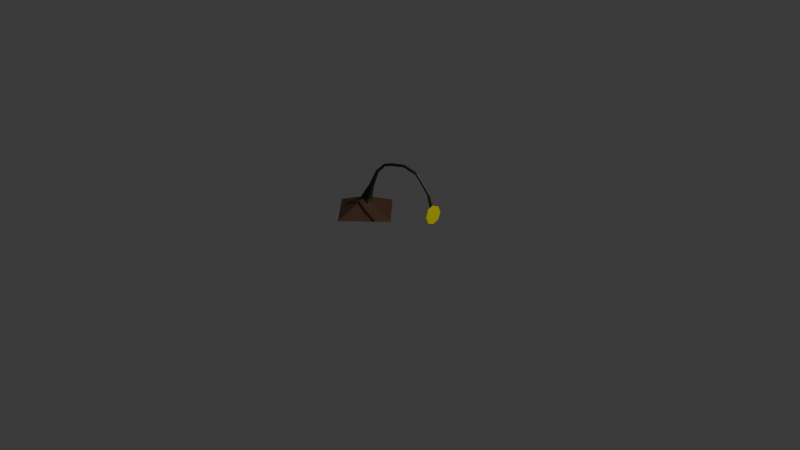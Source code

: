 # Source: true_bait.blend  (saved by Blender 4.3.34; exported with 4.5.12 LTS)
import bpy
from mathutils import Matrix  # noqa: F401  (used for matrix-valued properties, if any)

bpy.ops.wm.read_factory_settings(use_empty=True)
scene = bpy.context.scene
scene.name = 'Scene'

# ---- collections
col_collection = bpy.data.collections.new('Collection'); scene.collection.children.link(col_collection)

# ---- materials (node trees are filled in below, after node groups)
mat_material_002 = bpy.data.materials.new('Material.002')
mat_material_001 = bpy.data.materials.new('Material.001')
mat_material_004 = bpy.data.materials.new('Material.004')
mat_material_005 = bpy.data.materials.new('Material.005')
mat_material_006 = bpy.data.materials.new('Material.006')
mat_material_007 = bpy.data.materials.new('Material.007')
mat_material = bpy.data.materials.new('Material')

# ---- material node trees
mat_material_002.use_nodes = True; mat_material_002.node_tree.nodes.clear()
_N = mat_material_002.node_tree.nodes; _L = mat_material_002.node_tree.links
n0 = _N.new('ShaderNodeBsdfPrincipled'); n0.name = 'Principled BSDF'; n0.location = (10, 300)
n0.inputs[0].default_value = (0.0, 1.0, 0.9345, 1.0)
n1 = _N.new('ShaderNodeOutputMaterial'); n1.name = 'Material Output'; n1.location = (300, 300)
_L.new(n0.outputs[0], n1.inputs[0])
n1.is_active_output = True
mat_material_001.use_nodes = True; mat_material_001.node_tree.nodes.clear()
_N = mat_material_001.node_tree.nodes; _L = mat_material_001.node_tree.links
n0 = _N.new('ShaderNodeBsdfPrincipled'); n0.name = 'Principled BSDF'; n0.location = (10, 300)
n0.inputs[0].default_value = (0.02843, 0.04374, 0.009721, 1.0)
n1 = _N.new('ShaderNodeOutputMaterial'); n1.name = 'Material Output'; n1.location = (300, 300)
_L.new(n0.outputs[0], n1.inputs[0])
n1.is_active_output = True
mat_material_004.use_nodes = True; mat_material_004.node_tree.nodes.clear()
_N = mat_material_004.node_tree.nodes; _L = mat_material_004.node_tree.links
n0 = _N.new('ShaderNodeBsdfPrincipled'); n0.name = 'Principled BSDF'; n0.location = (10, 300)
n0.inputs[0].default_value = (0.09251, 0.1489, 0.0269, 1.0)
n1 = _N.new('ShaderNodeOutputMaterial'); n1.name = 'Material Output'; n1.location = (300, 300)
_L.new(n0.outputs[0], n1.inputs[0])
n1.is_active_output = True
mat_material_005.use_nodes = True; mat_material_005.node_tree.nodes.clear()
_N = mat_material_005.node_tree.nodes; _L = mat_material_005.node_tree.links
n0 = _N.new('ShaderNodeBsdfPrincipled'); n0.name = 'Principled BSDF'; n0.location = (10, 300)
n0.inputs[0].default_value = (0.3047, 0.009322, 0.03153, 1.0)
n1 = _N.new('ShaderNodeOutputMaterial'); n1.name = 'Material Output'; n1.location = (300, 300)
_L.new(n0.outputs[0], n1.inputs[0])
n1.is_active_output = True
mat_material_006.use_nodes = True; mat_material_006.node_tree.nodes.clear()
_N = mat_material_006.node_tree.nodes; _L = mat_material_006.node_tree.links
n0 = _N.new('ShaderNodeBsdfPrincipled'); n0.name = 'Principled BSDF'; n0.location = (10, 300)
n0.inputs[0].default_value = (0.1981, 0.08329, 0.0896, 1.0)
n1 = _N.new('ShaderNodeOutputMaterial'); n1.name = 'Material Output'; n1.location = (300, 300)
_L.new(n0.outputs[0], n1.inputs[0])
n1.is_active_output = True
mat_material_007.use_nodes = True; mat_material_007.node_tree.nodes.clear()
_N = mat_material_007.node_tree.nodes; _L = mat_material_007.node_tree.links
n0 = _N.new('ShaderNodeBsdfPrincipled'); n0.name = 'Principled BSDF'; n0.location = (10, 300)
n0.inputs[0].default_value = (0.8001, 0.7156, 0.01677, 1.0)
n1 = _N.new('ShaderNodeOutputMaterial'); n1.name = 'Material Output'; n1.location = (300, 300)
_L.new(n0.outputs[0], n1.inputs[0])
n1.is_active_output = True
mat_material.use_nodes = True; mat_material.node_tree.nodes.clear()
_N = mat_material.node_tree.nodes; _L = mat_material.node_tree.links
n0 = _N.new('ShaderNodeBsdfPrincipled'); n0.name = 'Principled BSDF'; n0.location = (10, 300)
n0.inputs[0].default_value = (0.06908, 0.02866, 0.009953, 1.0)
n1 = _N.new('ShaderNodeOutputMaterial'); n1.name = 'Material Output'; n1.location = (300, 300)
_L.new(n0.outputs[0], n1.inputs[0])
n1.is_active_output = True

# ---- world
world_world = bpy.data.worlds.new('World'); scene.world = world_world
world_world.use_nodes = True; world_world.node_tree.nodes.clear()
_N = world_world.node_tree.nodes; _L = world_world.node_tree.links
n0 = _N.new('ShaderNodeOutputWorld'); n0.name = 'World Output'; n0.location = (300, 300)
n1 = _N.new('ShaderNodeBackground'); n1.name = 'Background'; n1.location = (10, 300)
n1.inputs[0].default_value = (0.05088, 0.05088, 0.05088, 1.0)
_L.new(n1.outputs[0], n0.inputs[0])
n0.is_active_output = True
world_world.color = (0.05088, 0.05088, 0.05088)
world_world.sun_shadow_jitter_overblur = 0.0

# ---- cameras
cam_camera = bpy.data.cameras.new('Camera')
cam_camera.clip_end = 100.0
cam_camera.ortho_scale = 7.314

# ---- lights
light_light = bpy.data.lights.new('Light', 'POINT')
light_light.energy = 1000.0
light_light.shadow_soft_size = 0.1

# ---- meshes
me_cube_001 = bpy.data.meshes.new('Cube.001')
me_cube_001.from_pydata([(-0.4089, 0.000606, -0.2983), (-0.5433, 0.0006059, -0.2312), (-0.4357, 0.02439, -0.2241), (-0.5219, 0.02653, -0.1863), (-0.522, -0.03211, -0.1892), (-0.4376, -0.03189, -0.2261), (-0.4191, 0.0467, -0.3087), (-0.4306, 0.0006157, -0.2191), (-0.5441, 0.05017, -0.2528), (-0.5205, 0.0005947, -0.1727), (-0.5442, -0.05536, -0.2556), (-0.4211, -0.05462, -0.3107), (-0.3818, 9.597e-05, -0.05743), (-0.4245, 8.602e-05, -0.03533), (-0.3842, 0.0114, -0.05979), (-0.4252, 0.01243, -0.0418), (-0.4252, -0.01547, -0.04319), (-0.3851, -0.01537, -0.06075), (-0.3111, 0.0005273, 0.1127), (-0.3299, 0.0005215, 0.1338), (-0.3129, 0.007174, 0.1119), (-0.3316, 0.007773, 0.1304), (-0.332, -0.008622, 0.1297), (-0.3136, -0.00856, 0.1116), (-0.2042, 0.001285, 0.2143), (-0.2126, 0.001279, 0.2413), (-0.2062, 0.007931, 0.2143), (-0.2156, 0.008531, 0.2389), (-0.2162, -0.007865, 0.2384), (-0.207, -0.007802, 0.2143), (-0.09051, 0.001878, 0.2533), (-0.09893, 0.001872, 0.2803), (-0.0925, 0.008524, 0.2533), (-0.1019, 0.009124, 0.2779), (-0.1025, -0.007271, 0.2774), (-0.09328, -0.007209, 0.2533), (-0.09205, 0.001878, 0.2527), (-0.09722, 0.001872, 0.2805), (-0.09401, 0.008524, 0.2529), (-0.1005, 0.009124, 0.2785), (-0.1011, -0.007271, 0.278), (-0.09479, -0.007209, 0.253), (0.07474, 0.002748, 0.2891), (0.08085, 0.002743, 0.3167), (0.07303, 0.009395, 0.2901), (0.07707, 0.009994, 0.3161), (0.07628, -0.006401, 0.3159), (0.07235, -0.006339, 0.2905), (0.2363, 0.003595, 0.2592), (0.2555, 0.003589, 0.28), (0.2353, 0.01024, 0.2609), (0.2519, 0.01084, 0.2813), (0.2511, -0.005554, 0.2816), (0.2349, -0.005492, 0.2616), (0.3154, 0.004114, 0.1901), (0.3346, 0.004108, 0.2109), (0.3144, 0.01076, 0.1919), (0.331, 0.01136, 0.2123), (0.3303, -0.005036, 0.2125), (0.314, -0.004973, 0.1925), (0.314, 0.004114, 0.1912), (0.3356, 0.004108, 0.2095), (0.3133, 0.01076, 0.193), (0.3323, 0.01136, 0.2113), (0.3315, -0.005036, 0.2116), (0.313, -0.004973, 0.1937), (0.4008, 0.00478, 0.09541), (0.428, 0.004774, 0.1031), (0.4009, 0.01143, 0.09739), (0.4257, 0.01203, 0.1062), (0.4252, -0.004369, 0.1068), (0.4009, -0.004307, 0.09818), (0.4412, 0.005445, -0.03312), (0.4685, 0.005439, -0.0254), (0.4413, 0.01209, -0.03114), (0.4661, 0.01269, -0.02235), (0.4656, -0.003704, -0.02174), (0.4413, -0.003642, -0.03035), (0.4747, 0.09801, -0.08803), (0.4858, 0.09801, -0.08803), (0.4747, 0.06947, -0.1569), (0.4858, 0.06947, -0.1569), (0.4747, 0.0005817, -0.1855), (0.4858, 0.0005817, -0.1855), (0.4747, -0.06831, -0.1569), (0.4858, -0.06831, -0.1569), (0.4747, -0.09684, -0.08803), (0.4858, -0.09684, -0.08803), (0.4747, -0.06831, -0.01914), (0.4858, -0.06831, -0.01914), (0.4747, 0.0005817, 0.009392), (0.4858, 0.0005817, 0.009392), (0.4747, 0.06947, -0.01914), (0.4858, 0.06947, -0.01914)], [], [(5, 7, 12, 17), (2, 3, 15, 14), (2, 7, 0, 6), (9, 3, 8, 1), (4, 9, 1, 10), (7, 5, 11, 0), (5, 4, 10, 11), (3, 2, 6, 8), (17, 12, 18, 23), (14, 15, 21, 20), (3, 9, 13, 15), (4, 5, 17, 16), (9, 4, 16, 13), (7, 2, 14, 12), (19, 22, 28, 25), (22, 23, 29, 28), (15, 13, 19, 21), (16, 17, 23, 22), (13, 16, 22, 19), (12, 14, 20, 18), (29, 24, 30, 35), (26, 27, 33, 32), (18, 20, 26, 24), (20, 21, 27, 26), (23, 18, 24, 29), (21, 19, 25, 27), (31, 34, 40, 37), (34, 35, 41, 40), (27, 25, 31, 33), (28, 29, 35, 34), (25, 28, 34, 31), (24, 26, 32, 30), (41, 36, 42, 47), (38, 39, 45, 44), (30, 32, 38, 36), (32, 33, 39, 38), (35, 30, 36, 41), (33, 31, 37, 39), (43, 46, 52, 49), (46, 47, 53, 52), (39, 37, 43, 45), (40, 41, 47, 46), (37, 40, 46, 43), (36, 38, 44, 42), (53, 48, 54, 59), (50, 51, 57, 56), (42, 44, 50, 48), (44, 45, 51, 50), (47, 42, 48, 53), (45, 43, 49, 51), (55, 58, 64, 61), (58, 59, 65, 64), (51, 49, 55, 57), (52, 53, 59, 58), (49, 52, 58, 55), (48, 50, 56, 54), (63, 61, 67, 69), (65, 60, 66, 71), (54, 56, 62, 60), (56, 57, 63, 62), (59, 54, 60, 65), (57, 55, 61, 63), (71, 66, 72, 77), (68, 69, 75, 74), (64, 65, 71, 70), (61, 64, 70, 67), (60, 62, 68, 66), (62, 63, 69, 68), (72, 73, 76, 77), (75, 90, 92), (69, 67, 73, 75), (70, 71, 77, 76), (67, 70, 76, 73), (66, 68, 74, 72), (78, 79, 81, 80), (80, 81, 83, 82), (82, 83, 85, 84), (84, 85, 87, 86), (86, 87, 89, 88), (88, 89, 91, 90), (81, 79, 93, 91, 89, 87, 85, 83), (90, 91, 93, 92), (92, 93, 79, 78), (74, 92, 78), (73, 90, 75), (73, 72, 88), (72, 82, 84), (72, 80, 82), (74, 78, 80), (74, 75, 92), (73, 88, 90), (72, 84, 86), (72, 74, 80), (72, 86, 88)])
me_cube_001.polygons.foreach_set('material_index', [1, 1, 1, 1, 1, 1, 1, 1, 1, 1, 1, 1, 1, 1, 1, 1, 1, 1, 1, 1, 1, 1, 1, 1, 1, 1, 1, 1, 1, 1, 1, 1, 1, 1, 1, 1, 1, 1, 1, 1, 1, 1, 1, 1, 1, 1, 1, 1, 1, 1, 1, 1, 1, 1, 1, 1, 1, 1, 1, 1, 1, 1, 1, 1, 1, 1, 1, 1, 1, 5, 1, 1, 1, 1, 5, 5, 5, 5, 5, 5, 5, 5, 5, 5, 1, 5, 5, 5, 5, 5, 5, 5, 5, 5])
_uv = me_cube_001.uv_layers.new(name='UVMap')
_uv.uv.foreach_set('vector', [0.6787, 0.632, 0.6779, 0.6247, 0.6779, 0.6247, 0.6787, 0.632, 0.6785, 0.6194, 0.6966, 0.6182, 0.6966, 0.6182, 0.6785, 0.6194, 0.6785, 0.6194, 0.6779, 0.6247, 0.6733, 0.6249, 0.6743, 0.6144, 0.6971, 0.6239, 0.6966, 0.6182, 0.7008, 0.6129, 0.7018, 0.6239, 0.6964, 0.6316, 0.6971, 0.6239, 0.7018, 0.6239, 0.7007, 0.6367, 0.6779, 0.6247, 0.6787, 0.632, 0.6745, 0.6374, 0.6733, 0.6249, 0.6787, 0.632, 0.6964, 0.6316, 0.7007, 0.6367, 0.6745, 0.6374, 0.6966, 0.6182, 0.6785, 0.6194, 0.6743, 0.6144, 0.7008, 0.6129, 0.6787, 0.632, 0.6779, 0.6247, 0.6779, 0.6247, 0.6787, 0.632, 0.6785, 0.6194, 0.6966, 0.6182, 0.6966, 0.6182, 0.6785, 0.6194, 0.6966, 0.6182, 0.6971, 0.6239, 0.6971, 0.6239, 0.6966, 0.6182, 0.6964, 0.6316, 0.6787, 0.632, 0.6787, 0.632, 0.6964, 0.6316, 0.6971, 0.6239, 0.6964, 0.6316, 0.6964, 0.6316, 0.6971, 0.6239, 0.6779, 0.6247, 0.6785, 0.6194, 0.6785, 0.6194, 0.6779, 0.6247, 0.6971, 0.6239, 0.6964, 0.6316, 0.6964, 0.6316, 0.6971, 0.6239, 0.6964, 0.6316, 0.6787, 0.632, 0.6787, 0.632, 0.6964, 0.6316, 0.6966, 0.6182, 0.6971, 0.6239, 0.6971, 0.6239, 0.6966, 0.6182, 0.6964, 0.6316, 0.6787, 0.632, 0.6787, 0.632, 0.6964, 0.6316, 0.6971, 0.6239, 0.6964, 0.6316, 0.6964, 0.6316, 0.6971, 0.6239, 0.6779, 0.6247, 0.6785, 0.6194, 0.6785, 0.6194, 0.6779, 0.6247, 0.6787, 0.632, 0.6779, 0.6247, 0.6779, 0.6247, 0.6787, 0.632, 0.6785, 0.6194, 0.6966, 0.6182, 0.6966, 0.6182, 0.6785, 0.6194, 0.6779, 0.6247, 0.6785, 0.6194, 0.6785, 0.6194, 0.6779, 0.6247, 0.6785, 0.6194, 0.6966, 0.6182, 0.6966, 0.6182, 0.6785, 0.6194, 0.6787, 0.632, 0.6779, 0.6247, 0.6779, 0.6247, 0.6787, 0.632, 0.6966, 0.6182, 0.6971, 0.6239, 0.6971, 0.6239, 0.6966, 0.6182, 0.6971, 0.6239, 0.6964, 0.6316, 0.6964, 0.6316, 0.6971, 0.6239, 0.6964, 0.6316, 0.6787, 0.632, 0.6787, 0.632, 0.6964, 0.6316, 0.6966, 0.6182, 0.6971, 0.6239, 0.6971, 0.6239, 0.6966, 0.6182, 0.6964, 0.6316, 0.6787, 0.632, 0.6787, 0.632, 0.6964, 0.6316, 0.6971, 0.6239, 0.6964, 0.6316, 0.6964, 0.6316, 0.6971, 0.6239, 0.6779, 0.6247, 0.6785, 0.6194, 0.6785, 0.6194, 0.6779, 0.6247, 0.6787, 0.632, 0.6779, 0.6247, 0.6779, 0.6247, 0.6787, 0.632, 0.6785, 0.6194, 0.6966, 0.6182, 0.6966, 0.6182, 0.6785, 0.6194, 0.6779, 0.6247, 0.6785, 0.6194, 0.6785, 0.6194, 0.6779, 0.6247, 0.6785, 0.6194, 0.6966, 0.6182, 0.6966, 0.6182, 0.6785, 0.6194, 0.6787, 0.632, 0.6779, 0.6247, 0.6779, 0.6247, 0.6787, 0.632, 0.6966, 0.6182, 0.6971, 0.6239, 0.6971, 0.6239, 0.6966, 0.6182, 0.6971, 0.6239, 0.6964, 0.6316, 0.6964, 0.6316, 0.6971, 0.6239, 0.6964, 0.6316, 0.6787, 0.632, 0.6787, 0.632, 0.6964, 0.6316, 0.6966, 0.6182, 0.6971, 0.6239, 0.6971, 0.6239, 0.6966, 0.6182, 0.6964, 0.6316, 0.6787, 0.632, 0.6787, 0.632, 0.6964, 0.6316, 0.6971, 0.6239, 0.6964, 0.6316, 0.6964, 0.6316, 0.6971, 0.6239, 0.6779, 0.6247, 0.6785, 0.6194, 0.6785, 0.6194, 0.6779, 0.6247, 0.6787, 0.632, 0.6779, 0.6247, 0.6779, 0.6247, 0.6787, 0.632, 0.6785, 0.6194, 0.6966, 0.6182, 0.6966, 0.6182, 0.6785, 0.6194, 0.6779, 0.6247, 0.6785, 0.6194, 0.6785, 0.6194, 0.6779, 0.6247, 0.6785, 0.6194, 0.6966, 0.6182, 0.6966, 0.6182, 0.6785, 0.6194, 0.6787, 0.632, 0.6779, 0.6247, 0.6779, 0.6247, 0.6787, 0.632, 0.6966, 0.6182, 0.6971, 0.6239, 0.6971, 0.6239, 0.6966, 0.6182, 0.6971, 0.6239, 0.6964, 0.6316, 0.6964, 0.6316, 0.6971, 0.6239, 0.6964, 0.6316, 0.6787, 0.632, 0.6787, 0.632, 0.6964, 0.6316, 0.6966, 0.6182, 0.6971, 0.6239, 0.6971, 0.6239, 0.6966, 0.6182, 0.6964, 0.6316, 0.6787, 0.632, 0.6787, 0.632, 0.6964, 0.6316, 0.6971, 0.6239, 0.6964, 0.6316, 0.6964, 0.6316, 0.6971, 0.6239, 0.6779, 0.6247, 0.6785, 0.6194, 0.6785, 0.6194, 0.6779, 0.6247, 0.6966, 0.6182, 0.6971, 0.6239, 0.6971, 0.6239, 0.6966, 0.6182, 0.6787, 0.632, 0.6779, 0.6247, 0.6779, 0.6247, 0.6787, 0.632, 0.6779, 0.6247, 0.6785, 0.6194, 0.6785, 0.6194, 0.6779, 0.6247, 0.6785, 0.6194, 0.6966, 0.6182, 0.6966, 0.6182, 0.6785, 0.6194, 0.6787, 0.632, 0.6779, 0.6247, 0.6779, 0.6247, 0.6787, 0.632, 0.6966, 0.6182, 0.6971, 0.6239, 0.6971, 0.6239, 0.6966, 0.6182, 0.6787, 0.632, 0.6779, 0.6247, 0.6779, 0.6247, 0.6787, 0.632, 0.6785, 0.6194, 0.6966, 0.6182, 0.6966, 0.6182, 0.6785, 0.6194, 0.6964, 0.6316, 0.6787, 0.632, 0.6787, 0.632, 0.6964, 0.6316, 0.6971, 0.6239, 0.6964, 0.6316, 0.6964, 0.6316, 0.6971, 0.6239, 0.6779, 0.6247, 0.6785, 0.6194, 0.6785, 0.6194, 0.6779, 0.6247, 0.6785, 0.6194, 0.6966, 0.6182, 0.6966, 0.6182, 0.6785, 0.6194, 0.6779, 0.6247, 0.6971, 0.6239, 0.6964, 0.6316, 0.6787, 0.632, 0.6966, 0.6182, 0.25, 0.5, 0.125, 0.5, 0.6966, 0.6182, 0.6971, 0.6239, 0.6971, 0.6239, 0.6966, 0.6182, 0.6964, 0.6316, 0.6787, 0.632, 0.6787, 0.632, 0.6964, 0.6316, 0.6971, 0.6239, 0.6964, 0.6316, 0.6964, 0.6316, 0.6971, 0.6239, 0.6779, 0.6247, 0.6785, 0.6194, 0.6785, 0.6194, 0.6779, 0.6247, 1.0, 0.5, 1.0, 1.0, 0.875, 1.0, 0.875, 0.5, 0.875, 0.5, 0.875, 1.0, 0.75, 1.0, 0.75, 0.5, 0.75, 0.5, 0.75, 1.0, 0.625, 1.0, 0.625, 0.5, 0.625, 0.5, 0.625, 1.0, 0.5, 1.0, 0.5, 0.5, 0.5, 0.5, 0.5, 1.0, 0.375, 1.0, 0.375, 0.5, 0.375, 0.5, 0.375, 1.0, 0.25, 1.0, 0.25, 0.5, 0.4197, 0.4197, 0.25, 0.49, 0.08029, 0.4197, 0.01, 0.25, 0.08029, 0.08029, 0.25, 0.01, 0.4197, 0.08029, 0.49, 0.25, 0.25, 0.5, 0.25, 1.0, 0.125, 1.0, 0.125, 0.5, 0.125, 0.5, 0.125, 1.0, 0.0, 1.0, 0.0, 0.5, 0.6785, 0.6194, 0.125, 0.5, 0.0, 0.5, 0.6971, 0.6239, 0.25, 0.5, 0.6966, 0.6182, 0.6971, 0.6239, 0.6779, 0.6247, 0.375, 0.5, 0.6779, 0.6247, 0.75, 0.5, 0.625, 0.5, 0.6779, 0.6247, 0.875, 0.5, 0.75, 0.5, 0.6785, 0.6194, 1.0, 0.5, 0.875, 0.5, 0.6785, 0.6194, 0.6966, 0.6182, 0.125, 0.5, 0.6971, 0.6239, 0.375, 0.5, 0.25, 0.5, 0.6779, 0.6247, 0.625, 0.5, 0.5, 0.5, 0.6779, 0.6247, 0.6785, 0.6194, 0.875, 0.5, 0.6779, 0.6247, 0.5, 0.5, 0.375, 0.5])
me_cube_001.materials.append(mat_material_002)
me_cube_001.materials.append(mat_material_001)
me_cube_001.materials.append(mat_material_004)
me_cube_001.materials.append(mat_material_005)
me_cube_001.materials.append(mat_material_006)
me_cube_001.materials.append(mat_material_007)
me_cube_001.update()
me_cone = bpy.data.meshes.new('Cone')
me_cone.from_pydata([(0.0, 1.0, -1.0), (1.0, 0.0, -1.0), (0.0, -1.0, -1.0), (-1.0, 0.0, -1.0), (0.0, 0.0, 1.0)], [], [(0, 4, 1), (1, 4, 2), (0, 1, 2, 3), (2, 4, 3), (3, 4, 0)])
_uv = me_cone.uv_layers.new(name='UVMap')
_uv.uv.foreach_set('vector', [0.25, 0.49, 0.25, 0.25, 0.49, 0.25, 0.49, 0.25, 0.25, 0.25, 0.25, 0.01, 0.75, 0.49, 0.99, 0.25, 0.75, 0.01, 0.51, 0.25, 0.25, 0.01, 0.25, 0.25, 0.01, 0.25, 0.01, 0.25, 0.25, 0.25, 0.25, 0.49])
me_cone.materials.append(mat_material)
me_cone.update()

# ---- objects
ob_light = bpy.data.objects.new('Light', light_light)
ob_camera = bpy.data.objects.new('Camera', cam_camera)
ob_cube_002 = bpy.data.objects.new('Cube.002', me_cube_001)
ob_cone = bpy.data.objects.new('Cone', me_cone)

# ---- transforms, parenting, visibility, modifiers, constraints
ob_light.location = (4.076, 1.005, 5.904)
ob_light.rotation_euler = (0.6503, 0.05522, 1.866)
ob_light.lock_rotations_4d = False
ob_light.empty_display_type = 'ARROWS'
ob_light.color = (0.0, 0.0, 0.0, 0.0)
ob_light.lineart.crease_threshold = 0.0
ob_camera.location = (7.359, -6.926, 4.958)
ob_camera.rotation_euler = (1.109, 0.0, 0.8149)
ob_camera.lock_rotations_4d = False
ob_camera.empty_display_type = 'ARROWS'
ob_camera.color = (0.0, 0.0, 0.0, 0.0)
ob_camera.display_type = 'WIRE'
ob_camera.lineart.crease_threshold = 0.0
ob_cube_002.location = (0.0, -0.0005817, 0.3)
ob_cone.location = (-0.5117, 0.0, 0.0)
ob_cone.scale = (0.3824, 0.3824, 0.0833)

# ---- collection membership
col_collection.objects.link(ob_light)
col_collection.objects.link(ob_camera)
col_collection.objects.link(ob_cube_002)
col_collection.objects.link(ob_cone)

# ---- scene / render settings (as saved in the file)
scene.camera = ob_camera
scene.frame_start = 1; scene.frame_end = 250; scene.frame_set(1)
scene.render.engine = 'BLENDER_EEVEE_NEXT'
bpy.context.view_layer.update()
